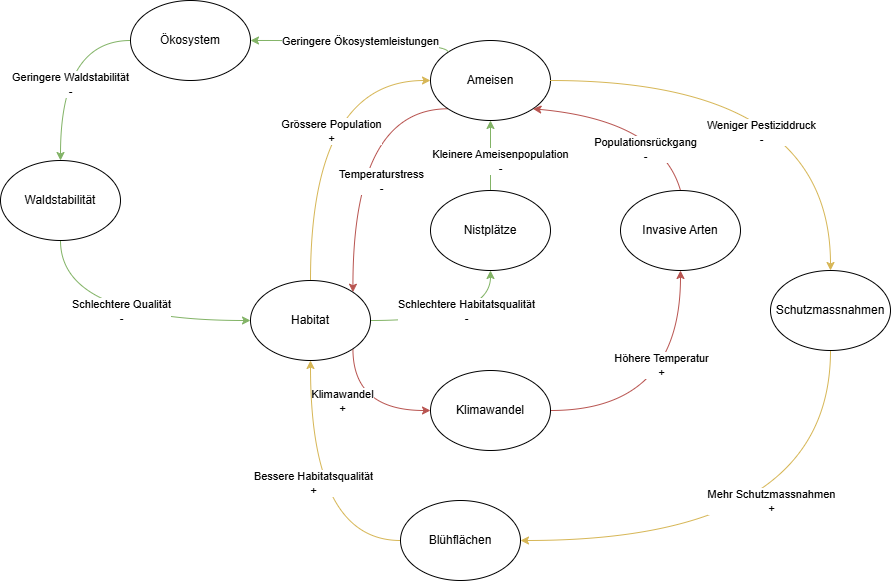

The diagram above was exported from draw.io. Its source (the exported page's mxGraphModel, read from the mxfile embedded in the PNG):
<mxGraphModel dx="1106" dy="762" grid="1" gridSize="10" guides="1" tooltips="1" connect="1" arrows="1" fold="1" page="1" pageScale="1" pageWidth="827" pageHeight="1169" math="0" shadow="0">
  <root>
    <mxCell id="0" />
    <mxCell id="1" parent="0" />
    <mxCell id="2tT6C2cmZIHD40CZ8NEw-45" style="edgeStyle=orthogonalEdgeStyle;rounded=0;orthogonalLoop=1;jettySize=auto;html=1;entryX=1;entryY=0;entryDx=0;entryDy=0;exitX=0;exitY=1;exitDx=0;exitDy=0;curved=1;fillColor=#f8cecc;strokeColor=#b85450;" edge="1" parent="1" source="2tT6C2cmZIHD40CZ8NEw-1" target="2tT6C2cmZIHD40CZ8NEw-2">
      <mxGeometry relative="1" as="geometry">
        <mxPoint x="350" y="190" as="targetPoint" />
        <Array as="points">
          <mxPoint x="382" y="198" />
        </Array>
      </mxGeometry>
    </mxCell>
    <mxCell id="2tT6C2cmZIHD40CZ8NEw-46" value="Temperaturstress&lt;div&gt;-&lt;/div&gt;" style="edgeLabel;html=1;align=center;verticalAlign=middle;resizable=0;points=[];" vertex="1" connectable="0" parent="2tT6C2cmZIHD40CZ8NEw-45">
      <mxGeometry x="0.3763" relative="1" as="geometry">
        <mxPoint x="28" y="-25" as="offset" />
      </mxGeometry>
    </mxCell>
    <mxCell id="2tT6C2cmZIHD40CZ8NEw-1" value="Ameisen" style="ellipse;whiteSpace=wrap;html=1;" vertex="1" parent="1">
      <mxGeometry x="460" y="130" width="120" height="80" as="geometry" />
    </mxCell>
    <mxCell id="2tT6C2cmZIHD40CZ8NEw-17" style="edgeStyle=orthogonalEdgeStyle;rounded=0;orthogonalLoop=1;jettySize=auto;html=1;entryX=0.5;entryY=1;entryDx=0;entryDy=0;curved=1;exitX=1;exitY=0.5;exitDx=0;exitDy=0;fillColor=#d5e8d4;strokeColor=#82b366;" edge="1" parent="1" source="2tT6C2cmZIHD40CZ8NEw-2" target="2tT6C2cmZIHD40CZ8NEw-6">
      <mxGeometry relative="1" as="geometry">
        <Array as="points">
          <mxPoint x="520" y="410" />
        </Array>
      </mxGeometry>
    </mxCell>
    <mxCell id="2tT6C2cmZIHD40CZ8NEw-18" value="Schlechtere Habitatsqualität&lt;div&gt;-&lt;/div&gt;" style="edgeLabel;html=1;align=center;verticalAlign=middle;resizable=0;points=[];" vertex="1" connectable="0" parent="2tT6C2cmZIHD40CZ8NEw-17">
      <mxGeometry x="-0.1739" y="2" relative="1" as="geometry">
        <mxPoint x="25" y="-8" as="offset" />
      </mxGeometry>
    </mxCell>
    <mxCell id="2tT6C2cmZIHD40CZ8NEw-33" style="edgeStyle=orthogonalEdgeStyle;rounded=0;orthogonalLoop=1;jettySize=auto;html=1;entryX=0;entryY=0.5;entryDx=0;entryDy=0;curved=1;exitX=0.5;exitY=0;exitDx=0;exitDy=0;fillColor=#fff2cc;strokeColor=#d6b656;" edge="1" parent="1" source="2tT6C2cmZIHD40CZ8NEw-2" target="2tT6C2cmZIHD40CZ8NEw-1">
      <mxGeometry relative="1" as="geometry">
        <Array as="points">
          <mxPoint x="340" y="170" />
        </Array>
      </mxGeometry>
    </mxCell>
    <mxCell id="2tT6C2cmZIHD40CZ8NEw-34" value="Grössere Population&lt;div&gt;+&lt;/div&gt;" style="edgeLabel;html=1;align=center;verticalAlign=middle;resizable=0;points=[];" vertex="1" connectable="0" parent="2tT6C2cmZIHD40CZ8NEw-33">
      <mxGeometry x="0.0286" y="-3" relative="1" as="geometry">
        <mxPoint x="17" y="15" as="offset" />
      </mxGeometry>
    </mxCell>
    <mxCell id="2tT6C2cmZIHD40CZ8NEw-47" style="edgeStyle=orthogonalEdgeStyle;rounded=0;orthogonalLoop=1;jettySize=auto;html=1;entryX=0;entryY=0.5;entryDx=0;entryDy=0;curved=1;exitX=1;exitY=1;exitDx=0;exitDy=0;fillColor=#f8cecc;strokeColor=#b85450;" edge="1" parent="1" source="2tT6C2cmZIHD40CZ8NEw-2" target="2tT6C2cmZIHD40CZ8NEw-37">
      <mxGeometry relative="1" as="geometry">
        <Array as="points">
          <mxPoint x="382" y="500" />
        </Array>
      </mxGeometry>
    </mxCell>
    <mxCell id="2tT6C2cmZIHD40CZ8NEw-48" value="Klimawandel&lt;div&gt;+&lt;/div&gt;" style="edgeLabel;html=1;align=center;verticalAlign=middle;resizable=0;points=[];" vertex="1" connectable="0" parent="2tT6C2cmZIHD40CZ8NEw-47">
      <mxGeometry x="0.3061" y="4" relative="1" as="geometry">
        <mxPoint x="-40" y="-6" as="offset" />
      </mxGeometry>
    </mxCell>
    <mxCell id="2tT6C2cmZIHD40CZ8NEw-2" value="Habitat" style="ellipse;whiteSpace=wrap;html=1;" vertex="1" parent="1">
      <mxGeometry x="280" y="370" width="120" height="80" as="geometry" />
    </mxCell>
    <mxCell id="2tT6C2cmZIHD40CZ8NEw-4" value="Invasive Arten" style="ellipse;whiteSpace=wrap;html=1;" vertex="1" parent="1">
      <mxGeometry x="650" y="280" width="120" height="80" as="geometry" />
    </mxCell>
    <mxCell id="2tT6C2cmZIHD40CZ8NEw-25" style="edgeStyle=orthogonalEdgeStyle;rounded=0;orthogonalLoop=1;jettySize=auto;html=1;entryX=0;entryY=0.5;entryDx=0;entryDy=0;curved=1;fillColor=#d5e8d4;strokeColor=#82b366;exitX=0.5;exitY=1;exitDx=0;exitDy=0;" edge="1" parent="1" source="2tT6C2cmZIHD40CZ8NEw-5" target="2tT6C2cmZIHD40CZ8NEw-2">
      <mxGeometry relative="1" as="geometry">
        <mxPoint x="500" y="80" as="targetPoint" />
      </mxGeometry>
    </mxCell>
    <mxCell id="2tT6C2cmZIHD40CZ8NEw-26" value="Schlechtere Qualität&lt;div&gt;-&lt;/div&gt;" style="edgeLabel;html=1;align=center;verticalAlign=middle;resizable=0;points=[];" vertex="1" connectable="0" parent="2tT6C2cmZIHD40CZ8NEw-25">
      <mxGeometry x="-0.2333" y="-2" relative="1" as="geometry">
        <mxPoint x="36" y="-12" as="offset" />
      </mxGeometry>
    </mxCell>
    <mxCell id="2tT6C2cmZIHD40CZ8NEw-5" value="Waldstabilität" style="ellipse;whiteSpace=wrap;html=1;" vertex="1" parent="1">
      <mxGeometry x="30" y="250" width="120" height="80" as="geometry" />
    </mxCell>
    <mxCell id="2tT6C2cmZIHD40CZ8NEw-20" style="edgeStyle=orthogonalEdgeStyle;rounded=0;orthogonalLoop=1;jettySize=auto;html=1;curved=1;exitX=0.5;exitY=0;exitDx=0;exitDy=0;fillColor=#d5e8d4;strokeColor=#82b366;entryX=0.5;entryY=1;entryDx=0;entryDy=0;" edge="1" parent="1" source="2tT6C2cmZIHD40CZ8NEw-6" target="2tT6C2cmZIHD40CZ8NEw-1">
      <mxGeometry relative="1" as="geometry">
        <Array as="points">
          <mxPoint x="520" y="240" />
          <mxPoint x="520" y="240" />
        </Array>
      </mxGeometry>
    </mxCell>
    <mxCell id="2tT6C2cmZIHD40CZ8NEw-21" value="Kleinere Ameisenpopulation&lt;div&gt;-&lt;/div&gt;" style="edgeLabel;html=1;align=center;verticalAlign=middle;resizable=0;points=[];" vertex="1" connectable="0" parent="2tT6C2cmZIHD40CZ8NEw-20">
      <mxGeometry x="0.3135" relative="1" as="geometry">
        <mxPoint x="9" y="16" as="offset" />
      </mxGeometry>
    </mxCell>
    <mxCell id="2tT6C2cmZIHD40CZ8NEw-6" value="Nistplätze" style="ellipse;whiteSpace=wrap;html=1;" vertex="1" parent="1">
      <mxGeometry x="460" y="280" width="120" height="80" as="geometry" />
    </mxCell>
    <mxCell id="2tT6C2cmZIHD40CZ8NEw-24" value="Geringere Waldstabilität&lt;div&gt;-&lt;/div&gt;" style="edgeStyle=orthogonalEdgeStyle;rounded=0;orthogonalLoop=1;jettySize=auto;html=1;curved=1;fillColor=#d5e8d4;strokeColor=#82b366;entryX=0.5;entryY=0;entryDx=0;entryDy=0;exitX=0;exitY=0.5;exitDx=0;exitDy=0;" edge="1" parent="1" source="2tT6C2cmZIHD40CZ8NEw-7" target="2tT6C2cmZIHD40CZ8NEw-5">
      <mxGeometry x="0.2" y="10" relative="1" as="geometry">
        <Array as="points">
          <mxPoint x="90" y="130" />
        </Array>
        <mxPoint as="offset" />
      </mxGeometry>
    </mxCell>
    <mxCell id="2tT6C2cmZIHD40CZ8NEw-7" value="Ökosystem" style="ellipse;whiteSpace=wrap;html=1;" vertex="1" parent="1">
      <mxGeometry x="160" y="90" width="120" height="80" as="geometry" />
    </mxCell>
    <mxCell id="2tT6C2cmZIHD40CZ8NEw-22" style="edgeStyle=orthogonalEdgeStyle;rounded=0;orthogonalLoop=1;jettySize=auto;html=1;curved=1;fillColor=#d5e8d4;strokeColor=#82b366;exitX=0;exitY=0;exitDx=0;exitDy=0;entryX=1;entryY=0.5;entryDx=0;entryDy=0;" edge="1" parent="1" source="2tT6C2cmZIHD40CZ8NEw-1" target="2tT6C2cmZIHD40CZ8NEw-7">
      <mxGeometry relative="1" as="geometry">
        <Array as="points">
          <mxPoint x="478" y="130" />
        </Array>
      </mxGeometry>
    </mxCell>
    <mxCell id="2tT6C2cmZIHD40CZ8NEw-23" value="Geringere Ökosystemleistungen" style="edgeLabel;html=1;align=center;verticalAlign=middle;resizable=0;points=[];" vertex="1" connectable="0" parent="2tT6C2cmZIHD40CZ8NEw-22">
      <mxGeometry x="-0.0399" y="-2" relative="1" as="geometry">
        <mxPoint y="2" as="offset" />
      </mxGeometry>
    </mxCell>
    <mxCell id="2tT6C2cmZIHD40CZ8NEw-29" style="edgeStyle=orthogonalEdgeStyle;rounded=0;orthogonalLoop=1;jettySize=auto;html=1;entryX=1;entryY=0.5;entryDx=0;entryDy=0;curved=1;fillColor=#fff2cc;strokeColor=#d6b656;exitX=0.5;exitY=1;exitDx=0;exitDy=0;" edge="1" parent="1" source="2tT6C2cmZIHD40CZ8NEw-27" target="2tT6C2cmZIHD40CZ8NEw-28">
      <mxGeometry relative="1" as="geometry">
        <Array as="points">
          <mxPoint x="860" y="630" />
        </Array>
      </mxGeometry>
    </mxCell>
    <mxCell id="2tT6C2cmZIHD40CZ8NEw-30" value="Mehr Schutzmassnahmen&lt;div&gt;+&lt;/div&gt;" style="edgeLabel;html=1;align=center;verticalAlign=middle;resizable=0;points=[];" vertex="1" connectable="0" parent="2tT6C2cmZIHD40CZ8NEw-29">
      <mxGeometry x="0.1862" y="-2" relative="1" as="geometry">
        <mxPoint x="47" y="-38" as="offset" />
      </mxGeometry>
    </mxCell>
    <mxCell id="2tT6C2cmZIHD40CZ8NEw-27" value="Schutzmassnahmen" style="ellipse;whiteSpace=wrap;html=1;" vertex="1" parent="1">
      <mxGeometry x="800" y="360" width="120" height="80" as="geometry" />
    </mxCell>
    <mxCell id="2tT6C2cmZIHD40CZ8NEw-31" style="edgeStyle=orthogonalEdgeStyle;rounded=0;orthogonalLoop=1;jettySize=auto;html=1;curved=1;fillColor=#fff2cc;strokeColor=#d6b656;" edge="1" parent="1" source="2tT6C2cmZIHD40CZ8NEw-28" target="2tT6C2cmZIHD40CZ8NEw-2">
      <mxGeometry relative="1" as="geometry" />
    </mxCell>
    <mxCell id="2tT6C2cmZIHD40CZ8NEw-32" value="Bessere Habitatsqualität&lt;div&gt;+&lt;/div&gt;" style="edgeLabel;html=1;align=center;verticalAlign=middle;resizable=0;points=[];" vertex="1" connectable="0" parent="2tT6C2cmZIHD40CZ8NEw-31">
      <mxGeometry x="-0.3368" y="-2" relative="1" as="geometry">
        <mxPoint y="-58" as="offset" />
      </mxGeometry>
    </mxCell>
    <mxCell id="2tT6C2cmZIHD40CZ8NEw-28" value="Blühflächen" style="ellipse;whiteSpace=wrap;html=1;" vertex="1" parent="1">
      <mxGeometry x="430" y="590" width="120" height="80" as="geometry" />
    </mxCell>
    <mxCell id="2tT6C2cmZIHD40CZ8NEw-35" style="edgeStyle=orthogonalEdgeStyle;rounded=0;orthogonalLoop=1;jettySize=auto;html=1;entryX=0.5;entryY=0;entryDx=0;entryDy=0;curved=1;exitX=1;exitY=0.5;exitDx=0;exitDy=0;fillColor=#fff2cc;strokeColor=#d6b656;" edge="1" parent="1" source="2tT6C2cmZIHD40CZ8NEw-1" target="2tT6C2cmZIHD40CZ8NEw-27">
      <mxGeometry relative="1" as="geometry">
        <mxPoint x="630" y="90" as="sourcePoint" />
        <mxPoint x="427.03999999999996" y="621.04" as="targetPoint" />
        <Array as="points">
          <mxPoint x="860" y="170" />
        </Array>
      </mxGeometry>
    </mxCell>
    <mxCell id="2tT6C2cmZIHD40CZ8NEw-36" value="Weniger Pestiziddruck&lt;div&gt;-&lt;/div&gt;" style="edgeLabel;html=1;align=center;verticalAlign=middle;resizable=0;points=[];" vertex="1" connectable="0" parent="2tT6C2cmZIHD40CZ8NEw-35">
      <mxGeometry x="0.5281" y="2" relative="1" as="geometry">
        <mxPoint x="-72" y="-28" as="offset" />
      </mxGeometry>
    </mxCell>
    <mxCell id="2tT6C2cmZIHD40CZ8NEw-38" style="edgeStyle=orthogonalEdgeStyle;rounded=0;orthogonalLoop=1;jettySize=auto;html=1;curved=1;fillColor=#f8cecc;strokeColor=#b85450;" edge="1" parent="1" source="2tT6C2cmZIHD40CZ8NEw-37" target="2tT6C2cmZIHD40CZ8NEw-4">
      <mxGeometry relative="1" as="geometry" />
    </mxCell>
    <mxCell id="2tT6C2cmZIHD40CZ8NEw-40" value="Höhere Temperatur&lt;div&gt;+&lt;/div&gt;" style="edgeLabel;html=1;align=center;verticalAlign=middle;resizable=0;points=[];" vertex="1" connectable="0" parent="2tT6C2cmZIHD40CZ8NEw-38">
      <mxGeometry x="0.0125" y="-3" relative="1" as="geometry">
        <mxPoint x="-23" y="-39" as="offset" />
      </mxGeometry>
    </mxCell>
    <mxCell id="2tT6C2cmZIHD40CZ8NEw-37" value="Klimawandel" style="ellipse;whiteSpace=wrap;html=1;" vertex="1" parent="1">
      <mxGeometry x="460" y="460" width="120" height="80" as="geometry" />
    </mxCell>
    <mxCell id="2tT6C2cmZIHD40CZ8NEw-51" value="" style="endArrow=classic;html=1;rounded=0;exitX=0.5;exitY=0;exitDx=0;exitDy=0;entryX=1;entryY=1;entryDx=0;entryDy=0;curved=1;fillColor=#f8cecc;strokeColor=#b85450;" edge="1" parent="1" source="2tT6C2cmZIHD40CZ8NEw-4" target="2tT6C2cmZIHD40CZ8NEw-1">
      <mxGeometry width="50" height="50" relative="1" as="geometry">
        <mxPoint x="410" y="390" as="sourcePoint" />
        <mxPoint x="460" y="340" as="targetPoint" />
        <Array as="points">
          <mxPoint x="690" y="210" />
        </Array>
      </mxGeometry>
    </mxCell>
    <mxCell id="2tT6C2cmZIHD40CZ8NEw-52" value="Populationsrückgang&lt;div&gt;-&lt;/div&gt;" style="edgeLabel;html=1;align=center;verticalAlign=middle;resizable=0;points=[];" vertex="1" connectable="0" parent="2tT6C2cmZIHD40CZ8NEw-51">
      <mxGeometry x="0.1919" y="28" relative="1" as="geometry">
        <mxPoint x="34" y="5" as="offset" />
      </mxGeometry>
    </mxCell>
  </root>
</mxGraphModel>